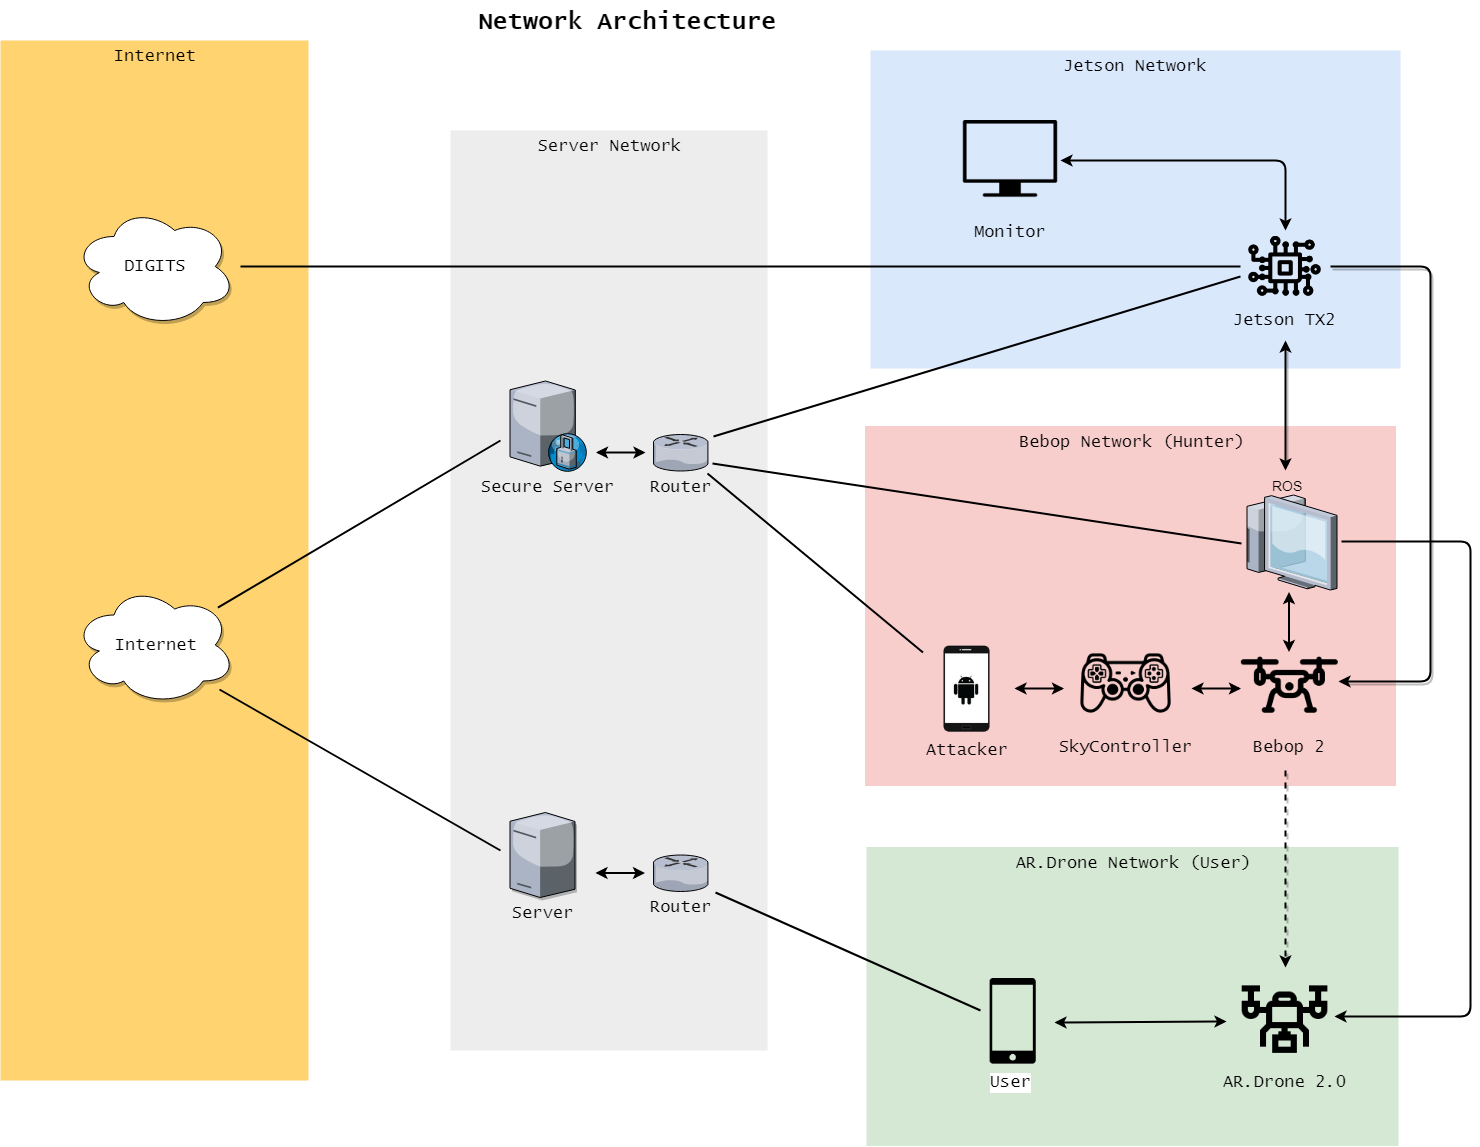

The diagram above was exported from draw.io. Its source (the exported page's mxGraphModel, read from the mxfile embedded in the PNG):
<mxGraphModel dx="2066" dy="1042" grid="1" gridSize="10" guides="1" tooltips="1" connect="1" arrows="1" fold="1" page="1" pageScale="1.5" pageWidth="1169" pageHeight="826" background="none" math="0" shadow="0">
  <root>
    <mxCell id="0" style=";html=1;" />
    <mxCell id="1" style=";html=1;" parent="0" />
    <mxCell id="6a7d8f32e03d9370-61" value="Bebop Network (Hunter)" style="whiteSpace=wrap;html=1;fillColor=#f8cecc;fontSize=17;strokeColor=none;verticalAlign=top;fontFamily=Lucida Console;fontStyle=0" parent="1" vertex="1">
      <mxGeometry x="1114.5" y="455.5" width="531" height="360" as="geometry" />
    </mxCell>
    <mxCell id="6a7d8f32e03d9370-60" value="AR.Drone Network (User)" style="whiteSpace=wrap;html=1;fillColor=#d5e8d4;fontSize=17;strokeColor=none;verticalAlign=top;fontFamily=Lucida Console;" parent="1" vertex="1">
      <mxGeometry x="1116" y="876.5" width="532" height="299" as="geometry" />
    </mxCell>
    <mxCell id="6a7d8f32e03d9370-59" value="Server Network&lt;br style=&quot;font-size: 17px;&quot;&gt;" style="whiteSpace=wrap;html=1;fillColor=#EDEDED;fontSize=17;strokeColor=none;verticalAlign=top;fontFamily=Lucida Console;" parent="1" vertex="1">
      <mxGeometry x="700" y="160" width="317" height="920" as="geometry" />
    </mxCell>
    <mxCell id="6a7d8f32e03d9370-58" value="&lt;font face=&quot;Lucida Console&quot; style=&quot;font-size: 17px&quot;&gt;Jetson Network&lt;/font&gt;" style="whiteSpace=wrap;html=1;fillColor=#dae8fc;fontSize=14;strokeColor=none;verticalAlign=top;" parent="1" vertex="1">
      <mxGeometry x="1120" y="80" width="530" height="318" as="geometry" />
    </mxCell>
    <mxCell id="6a7d8f32e03d9370-57" value="&lt;font face=&quot;Lucida Console&quot; style=&quot;font-size: 17px&quot;&gt;Internet&lt;/font&gt;" style="whiteSpace=wrap;html=1;fillColor=#FFD470;gradientColor=none;fontSize=14;strokeColor=none;verticalAlign=top;" parent="1" vertex="1">
      <mxGeometry x="250" y="70" width="308" height="1040" as="geometry" />
    </mxCell>
    <mxCell id="6a7d8f32e03d9370-62" value="&lt;font face=&quot;Lucida Console&quot;&gt;Network Architecture&lt;/font&gt;" style="text;strokeColor=none;fillColor=none;html=1;fontSize=24;fontStyle=1;verticalAlign=middle;align=center;" parent="1" vertex="1">
      <mxGeometry x="446.5" y="30" width="861" height="40" as="geometry" />
    </mxCell>
    <mxCell id="539a37cb0329af2f-1" value="&lt;span style=&quot;&quot;&gt;Bebop 2&lt;/span&gt;" style="shape=image;html=1;verticalAlign=top;verticalLabelPosition=bottom;labelBackgroundColor=none;imageAspect=0;aspect=fixed;image=https://cdn1.iconfinder.com/data/icons/science-technology-outline/91/Science__Technology_28-128.png;rounded=0;shadow=1;glass=0;comic=0;fontFamily=Lucida Console;fontSize=17;" vertex="1" parent="1">
      <mxGeometry x="1490" y="661.5" width="98" height="98" as="geometry" />
    </mxCell>
    <mxCell id="539a37cb0329af2f-2" value="AR.Drone 2.0" style="shape=image;html=1;verticalAlign=top;verticalLabelPosition=bottom;labelBackgroundColor=none;imageAspect=0;aspect=fixed;image=https://cdn2.iconfinder.com/data/icons/technology-straight-line/128/SVG_LINE_TECHNOLOGY-05-128.png;rounded=0;shadow=1;glass=0;comic=0;fontFamily=Lucida Console;fontSize=17;" vertex="1" parent="1">
      <mxGeometry x="1485.5" y="997" width="98" height="98" as="geometry" />
    </mxCell>
    <mxCell id="539a37cb0329af2f-4" value="SkyController" style="shape=image;html=1;verticalAlign=top;verticalLabelPosition=bottom;labelBackgroundColor=none;imageAspect=0;aspect=fixed;image=https://cdn4.iconfinder.com/data/icons/video-game-adicts/1024/videogame_icons-07-128.png;rounded=0;shadow=1;glass=0;comic=0;fontFamily=Lucida Console;fontSize=17;" vertex="1" parent="1">
      <mxGeometry x="1326.5" y="661.5" width="98" height="98" as="geometry" />
    </mxCell>
    <mxCell id="539a37cb0329af2f-6" value="Attacker" style="shape=image;html=1;verticalAlign=top;verticalLabelPosition=bottom;labelBackgroundColor=none;imageAspect=0;aspect=fixed;image=https://cdn4.iconfinder.com/data/icons/smart-phones-technologies/128/android-phone.png;rounded=0;shadow=1;glass=0;comic=0;fontFamily=Lucida Console;fontSize=17;" vertex="1" parent="1">
      <mxGeometry x="1172.5" y="674.5" width="88" height="88" as="geometry" />
    </mxCell>
    <mxCell id="539a37cb0329af2f-13" value="" style="endArrow=classic;startArrow=classic;html=1;fontFamily=Lucida Console;fontSize=17;rounded=0;strokeWidth=2;" edge="1" parent="1">
      <mxGeometry width="50" height="50" relative="1" as="geometry">
        <mxPoint x="1441" y="718" as="sourcePoint" />
        <mxPoint x="1490.5" y="718" as="targetPoint" />
      </mxGeometry>
    </mxCell>
    <mxCell id="539a37cb0329af2f-15" value="" style="endArrow=classic;startArrow=classic;html=1;fontFamily=Lucida Console;fontSize=17;rounded=0;strokeWidth=2;" edge="1" parent="1">
      <mxGeometry width="50" height="50" relative="1" as="geometry">
        <mxPoint x="1264" y="718" as="sourcePoint" />
        <mxPoint x="1313.5" y="718" as="targetPoint" />
      </mxGeometry>
    </mxCell>
    <mxCell id="539a37cb0329af2f-16" value="ROS&amp;nbsp;&lt;br&gt;" style="verticalLabelPosition=top;aspect=fixed;html=1;verticalAlign=bottom;strokeColor=none;shape=mxgraph.citrix.thin_client;fillColor=#66B2FF;gradientColor=#0066CC;fontSize=14;labelPosition=center;align=center;" vertex="1" parent="1">
      <mxGeometry x="1491.5" y="524.5" width="95" height="95" as="geometry" />
    </mxCell>
    <mxCell id="539a37cb0329af2f-18" value="" style="endArrow=classic;startArrow=classic;html=1;fontFamily=Lucida Console;fontSize=17;rounded=0;strokeWidth=2;" edge="1" parent="1">
      <mxGeometry width="50" height="50" relative="1" as="geometry">
        <mxPoint x="1538.5" y="681.5" as="sourcePoint" />
        <mxPoint x="1538.5" y="621.5" as="targetPoint" />
      </mxGeometry>
    </mxCell>
    <mxCell id="539a37cb0329af2f-24" value="" style="endArrow=none;html=1;fontFamily=Lucida Console;fontSize=17;rounded=0;strokeWidth=2;exitX=0.976;exitY=1.068;exitPerimeter=0;" edge="1" parent="1" source="539a37cb0329af2f-37" target="539a37cb0329af2f-6">
      <mxGeometry width="50" height="50" relative="1" as="geometry">
        <mxPoint x="970" y="470" as="sourcePoint" />
        <mxPoint x="1023" y="452" as="targetPoint" />
      </mxGeometry>
    </mxCell>
    <mxCell id="539a37cb0329af2f-25" value="" style="endArrow=none;html=1;fontFamily=Lucida Console;fontSize=17;entryX=-0.007;entryY=0.512;entryPerimeter=0;rounded=0;strokeWidth=2;exitX=1.067;exitY=0.804;exitPerimeter=0;" edge="1" parent="1" source="539a37cb0329af2f-37" target="539a37cb0329af2f-16">
      <mxGeometry width="50" height="50" relative="1" as="geometry">
        <mxPoint x="1034" y="561" as="sourcePoint" />
        <mxPoint x="1333" y="369" as="targetPoint" />
      </mxGeometry>
    </mxCell>
    <mxCell id="539a37cb0329af2f-33" value="" style="endArrow=none;html=1;fontFamily=Lucida Console;fontSize=17;rounded=0;strokeWidth=2;entryX=0.155;entryY=0.368;entryPerimeter=0;exitX=1.121;exitY=1.018;exitPerimeter=0;" edge="1" parent="1" source="539a37cb0329af2f-55" target="539a37cb0329af2f-51">
      <mxGeometry width="50" height="50" relative="1" as="geometry">
        <mxPoint x="1016" y="914.5" as="sourcePoint" />
        <mxPoint x="1060" y="1050" as="targetPoint" />
      </mxGeometry>
    </mxCell>
    <mxCell id="539a37cb0329af2f-34" value="" style="endArrow=classic;startArrow=classic;html=1;fontFamily=Lucida Console;fontSize=17;rounded=0;strokeWidth=2;exitX=1;exitY=0.5;" edge="1" parent="1" source="539a37cb0329af2f-51">
      <mxGeometry width="50" height="50" relative="1" as="geometry">
        <mxPoint x="1356" y="1050.8654434250766" as="sourcePoint" />
        <mxPoint x="1476" y="1051" as="targetPoint" />
      </mxGeometry>
    </mxCell>
    <mxCell id="539a37cb0329af2f-36" value="" style="endArrow=classic;html=1;shadow=1;fontFamily=Lucida Console;fontSize=17;entryX=0.5;entryY=0;strokeWidth=2;strokeColor=#000000;dashed=1;" edge="1" parent="1" target="539a37cb0329af2f-2">
      <mxGeometry width="50" height="50" relative="1" as="geometry">
        <mxPoint x="1535" y="800" as="sourcePoint" />
        <mxPoint x="1640" y="520" as="targetPoint" />
      </mxGeometry>
    </mxCell>
    <mxCell id="539a37cb0329af2f-37" value="&lt;font face=&quot;Lucida Console&quot; style=&quot;font-size: 17px&quot;&gt;Router&lt;/font&gt;" style="verticalLabelPosition=bottom;aspect=fixed;html=1;verticalAlign=top;strokeColor=none;shape=mxgraph.citrix.router;fillColor=#66B2FF;gradientColor=#0066CC;fontSize=14;" vertex="1" parent="1">
      <mxGeometry x="903" y="464" width="55" height="36.5" as="geometry" />
    </mxCell>
    <mxCell id="539a37cb0329af2f-40" value="Jetson TX2&lt;br&gt;&lt;br&gt;" style="shape=image;html=1;verticalAlign=top;verticalLabelPosition=bottom;labelBackgroundColor=none;imageAspect=0;aspect=fixed;image=https://cdn1.iconfinder.com/data/icons/science-technology-outline/91/Science__Technology_31-128.png;rounded=0;shadow=1;glass=0;comic=0;fontFamily=Lucida Console;fontSize=17;" vertex="1" parent="1">
      <mxGeometry x="1498" y="259.5" width="73" height="73" as="geometry" />
    </mxCell>
    <mxCell id="539a37cb0329af2f-41" value="" style="endArrow=none;html=1;shadow=0;strokeWidth=2;fontFamily=Lucida Console;fontSize=17;entryX=-0.11;entryY=0.632;entryPerimeter=0;exitX=1.097;exitY=0.046;exitPerimeter=0;" edge="1" parent="1" source="539a37cb0329af2f-37" target="539a37cb0329af2f-40">
      <mxGeometry width="50" height="50" relative="1" as="geometry">
        <mxPoint x="970" y="410" as="sourcePoint" />
        <mxPoint x="1280" y="310" as="targetPoint" />
      </mxGeometry>
    </mxCell>
    <mxCell id="539a37cb0329af2f-42" value="" style="endArrow=classic;startArrow=classic;html=1;shadow=1;strokeWidth=2;fontFamily=Lucida Console;fontSize=17;" edge="1" parent="1">
      <mxGeometry width="50" height="50" relative="1" as="geometry">
        <mxPoint x="1535" y="500" as="sourcePoint" />
        <mxPoint x="1535" y="370" as="targetPoint" />
      </mxGeometry>
    </mxCell>
    <mxCell id="539a37cb0329af2f-43" value="" style="endArrow=classic;html=1;shadow=1;strokeWidth=2;fontFamily=Lucida Console;fontSize=17;entryX=1;entryY=0.5;" edge="1" parent="1" target="539a37cb0329af2f-1">
      <mxGeometry width="50" height="50" relative="1" as="geometry">
        <mxPoint x="1580" y="296" as="sourcePoint" />
        <mxPoint x="1680" y="290" as="targetPoint" />
        <Array as="points">
          <mxPoint x="1680" y="296" />
          <mxPoint x="1680" y="711" />
        </Array>
      </mxGeometry>
    </mxCell>
    <mxCell id="539a37cb0329af2f-44" value="Secure Server" style="verticalLabelPosition=bottom;aspect=fixed;html=1;verticalAlign=top;strokeColor=none;shape=mxgraph.citrix.proxy_server;fillColor=#66B2FF;gradientColor=#0066CC;fontSize=17;fontFamily=Lucida Console;" vertex="1" parent="1">
      <mxGeometry x="759.5" y="410.5" width="76.5" height="90" as="geometry" />
    </mxCell>
    <mxCell id="539a37cb0329af2f-49" value="Server" style="verticalLabelPosition=bottom;aspect=fixed;html=1;verticalAlign=top;strokeColor=none;align=center;outlineConnect=0;shape=mxgraph.citrix.tower_server;rounded=0;shadow=1;glass=0;comic=0;labelBackgroundColor=none;fontFamily=Lucida Console;fontSize=17;" vertex="1" parent="1">
      <mxGeometry x="759.5" y="842" width="65" height="85" as="geometry" />
    </mxCell>
    <mxCell id="539a37cb0329af2f-51" value="User" style="shape=image;html=1;verticalAlign=top;verticalLabelPosition=bottom;labelBackgroundColor=#ffffff;imageAspect=0;aspect=fixed;image=https://cdn2.iconfinder.com/data/icons/pittogrammi/142/04-128.png;rounded=0;shadow=1;glass=0;comic=0;fontFamily=Lucida Console;fontSize=17;" vertex="1" parent="1">
      <mxGeometry x="1216.5" y="1008" width="87" height="87" as="geometry" />
    </mxCell>
    <mxCell id="539a37cb0329af2f-52" value="Monitor" style="shape=image;html=1;verticalAlign=top;verticalLabelPosition=bottom;labelBackgroundColor=none;imageAspect=0;aspect=fixed;image=https://cdn2.iconfinder.com/data/icons/pittogrammi/142/03-128.png;rounded=0;shadow=1;glass=0;comic=0;fontFamily=Lucida Console;fontSize=17;imageBackground=none;" vertex="1" parent="1">
      <mxGeometry x="1212.5" y="150" width="95" height="95" as="geometry" />
    </mxCell>
    <mxCell id="539a37cb0329af2f-53" value="DIGITS&lt;br&gt;" style="ellipse;shape=cloud;whiteSpace=wrap;html=1;rounded=0;shadow=1;glass=0;comic=0;labelBackgroundColor=none;fontFamily=Lucida Console;fontSize=17;" vertex="1" parent="1">
      <mxGeometry x="323" y="236" width="162" height="120" as="geometry" />
    </mxCell>
    <mxCell id="539a37cb0329af2f-54" value="" style="endArrow=classic;startArrow=classic;html=1;shadow=0;strokeWidth=2;fontFamily=Lucida Console;fontSize=17;exitX=1.026;exitY=0.421;exitPerimeter=0;entryX=0.5;entryY=0;" edge="1" parent="1" source="539a37cb0329af2f-52" target="539a37cb0329af2f-40">
      <mxGeometry width="50" height="50" relative="1" as="geometry">
        <mxPoint x="1450" y="230" as="sourcePoint" />
        <mxPoint x="1500" y="180" as="targetPoint" />
        <Array as="points">
          <mxPoint x="1535" y="190" />
        </Array>
      </mxGeometry>
    </mxCell>
    <mxCell id="539a37cb0329af2f-55" value="&lt;font face=&quot;Lucida Console&quot; style=&quot;font-size: 17px&quot;&gt;Router&lt;/font&gt;" style="verticalLabelPosition=bottom;aspect=fixed;html=1;verticalAlign=top;strokeColor=none;shape=mxgraph.citrix.router;fillColor=#66B2FF;gradientColor=#0066CC;fontSize=14;" vertex="1" parent="1">
      <mxGeometry x="903" y="884.5" width="55" height="36.5" as="geometry" />
    </mxCell>
    <mxCell id="539a37cb0329af2f-56" value="" style="endArrow=classic;startArrow=classic;html=1;fontFamily=Lucida Console;fontSize=17;rounded=0;strokeWidth=2;" edge="1" parent="1">
      <mxGeometry width="50" height="50" relative="1" as="geometry">
        <mxPoint x="845.5" y="482" as="sourcePoint" />
        <mxPoint x="895" y="482" as="targetPoint" />
      </mxGeometry>
    </mxCell>
    <mxCell id="539a37cb0329af2f-57" value="" style="endArrow=classic;startArrow=classic;html=1;fontFamily=Lucida Console;fontSize=17;rounded=0;strokeWidth=2;" edge="1" parent="1">
      <mxGeometry width="50" height="50" relative="1" as="geometry">
        <mxPoint x="845" y="902.5" as="sourcePoint" />
        <mxPoint x="894.5" y="902.5" as="targetPoint" />
      </mxGeometry>
    </mxCell>
    <mxCell id="539a37cb0329af2f-58" value="Internet" style="ellipse;shape=cloud;whiteSpace=wrap;html=1;rounded=0;shadow=1;glass=0;comic=0;labelBackgroundColor=none;fontFamily=Lucida Console;fontSize=17;" vertex="1" parent="1">
      <mxGeometry x="323" y="614.5" width="162" height="120" as="geometry" />
    </mxCell>
    <mxCell id="539a37cb0329af2f-61" value="" style="endArrow=none;html=1;shadow=0;strokeWidth=2;fontFamily=Lucida Console;fontSize=17;" edge="1" parent="1" source="539a37cb0329af2f-58">
      <mxGeometry width="50" height="50" relative="1" as="geometry">
        <mxPoint x="610" y="570" as="sourcePoint" />
        <mxPoint x="750" y="470" as="targetPoint" />
      </mxGeometry>
    </mxCell>
    <mxCell id="539a37cb0329af2f-62" value="" style="endArrow=none;html=1;shadow=0;strokeWidth=2;fontFamily=Lucida Console;fontSize=17;exitX=0.899;exitY=0.871;exitPerimeter=0;" edge="1" parent="1" source="539a37cb0329af2f-58">
      <mxGeometry width="50" height="50" relative="1" as="geometry">
        <mxPoint x="570" y="800" as="sourcePoint" />
        <mxPoint x="750" y="880" as="targetPoint" />
      </mxGeometry>
    </mxCell>
    <mxCell id="539a37cb0329af2f-63" value="" style="endArrow=none;html=1;shadow=0;strokeWidth=2;fontFamily=Lucida Console;fontSize=17;" edge="1" parent="1">
      <mxGeometry width="50" height="50" relative="1" as="geometry">
        <mxPoint x="490" y="296" as="sourcePoint" />
        <mxPoint x="1490" y="296" as="targetPoint" />
      </mxGeometry>
    </mxCell>
    <mxCell id="539a37cb0329af2f-64" value="" style="endArrow=classic;html=1;shadow=0;strokeWidth=2;fontFamily=Lucida Console;fontSize=17;exitX=1.051;exitY=0.489;exitPerimeter=0;entryX=1;entryY=0.5;" edge="1" parent="1" source="539a37cb0329af2f-16" target="539a37cb0329af2f-2">
      <mxGeometry width="50" height="50" relative="1" as="geometry">
        <mxPoint x="1620" y="600" as="sourcePoint" />
        <mxPoint x="1670" y="550" as="targetPoint" />
        <Array as="points">
          <mxPoint x="1720" y="571" />
          <mxPoint x="1720" y="1046" />
        </Array>
      </mxGeometry>
    </mxCell>
  </root>
</mxGraphModel>